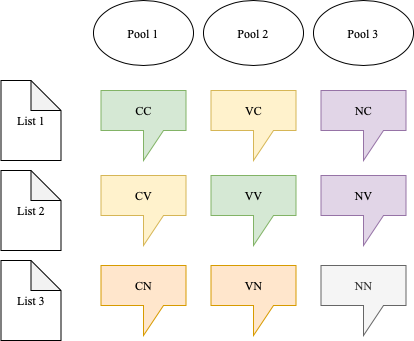

The diagram above was exported from draw.io. Its source (the exported page's mxGraphModel, read from the mxfile embedded in the PNG):
<mxGraphModel dx="786" dy="508" grid="1" gridSize="10" guides="1" tooltips="1" connect="1" arrows="1" fold="1" page="1" pageScale="1" pageWidth="850" pageHeight="1100" math="0" shadow="0">
  <root>
    <mxCell id="0" />
    <mxCell id="1" parent="0" />
    <mxCell id="qfO442cIhlJjAgcOEcFs-1" value="List 3" style="shape=note;whiteSpace=wrap;html=1;backgroundOutline=1;darkOpacity=0.05;fontFamily=Times New Roman;" vertex="1" parent="1">
      <mxGeometry x="167.5" y="370" width="60" height="80" as="geometry" />
    </mxCell>
    <mxCell id="qfO442cIhlJjAgcOEcFs-2" value="List 2" style="shape=note;whiteSpace=wrap;html=1;backgroundOutline=1;darkOpacity=0.05;fontFamily=Times New Roman;" vertex="1" parent="1">
      <mxGeometry x="167.5" y="280" width="60" height="80" as="geometry" />
    </mxCell>
    <mxCell id="qfO442cIhlJjAgcOEcFs-3" value="List 1" style="shape=note;whiteSpace=wrap;html=1;backgroundOutline=1;darkOpacity=0.05;fontFamily=Times New Roman;" vertex="1" parent="1">
      <mxGeometry x="167.5" y="190" width="60" height="80" as="geometry" />
    </mxCell>
    <mxCell id="qfO442cIhlJjAgcOEcFs-4" value="Pool 1" style="ellipse;whiteSpace=wrap;html=1;fontFamily=Times New Roman;" vertex="1" parent="1">
      <mxGeometry x="260" y="110" width="100" height="65" as="geometry" />
    </mxCell>
    <mxCell id="qfO442cIhlJjAgcOEcFs-5" value="Pool 2" style="ellipse;whiteSpace=wrap;html=1;fontFamily=Times New Roman;" vertex="1" parent="1">
      <mxGeometry x="370" y="110" width="100" height="65" as="geometry" />
    </mxCell>
    <mxCell id="qfO442cIhlJjAgcOEcFs-6" value="Pool 3" style="ellipse;whiteSpace=wrap;html=1;fontFamily=Times New Roman;" vertex="1" parent="1">
      <mxGeometry x="480" y="110" width="100" height="65" as="geometry" />
    </mxCell>
    <mxCell id="qfO442cIhlJjAgcOEcFs-7" value="CC" style="shape=callout;whiteSpace=wrap;html=1;perimeter=calloutPerimeter;fontFamily=Times New Roman;fillColor=#d5e8d4;strokeColor=#82b366;" vertex="1" parent="1">
      <mxGeometry x="267.5" y="200" width="85" height="70" as="geometry" />
    </mxCell>
    <mxCell id="qfO442cIhlJjAgcOEcFs-8" value="VC" style="shape=callout;whiteSpace=wrap;html=1;perimeter=calloutPerimeter;fontFamily=Times New Roman;fillColor=#fff2cc;strokeColor=#d6b656;" vertex="1" parent="1">
      <mxGeometry x="377.5" y="200" width="85" height="70" as="geometry" />
    </mxCell>
    <mxCell id="qfO442cIhlJjAgcOEcFs-9" value="VV" style="shape=callout;whiteSpace=wrap;html=1;perimeter=calloutPerimeter;fontFamily=Times New Roman;fillColor=#d5e8d4;strokeColor=#82b366;" vertex="1" parent="1">
      <mxGeometry x="377.5" y="285" width="85" height="70" as="geometry" />
    </mxCell>
    <mxCell id="qfO442cIhlJjAgcOEcFs-10" value="CV" style="shape=callout;whiteSpace=wrap;html=1;perimeter=calloutPerimeter;fontFamily=Times New Roman;fillColor=#fff2cc;strokeColor=#d6b656;" vertex="1" parent="1">
      <mxGeometry x="267.5" y="285" width="85" height="70" as="geometry" />
    </mxCell>
    <mxCell id="qfO442cIhlJjAgcOEcFs-11" value="CN" style="shape=callout;whiteSpace=wrap;html=1;perimeter=calloutPerimeter;fontFamily=Times New Roman;fillColor=#ffe6cc;strokeColor=#d79b00;" vertex="1" parent="1">
      <mxGeometry x="267.5" y="375" width="85" height="70" as="geometry" />
    </mxCell>
    <mxCell id="qfO442cIhlJjAgcOEcFs-12" value="VN" style="shape=callout;whiteSpace=wrap;html=1;perimeter=calloutPerimeter;fontFamily=Times New Roman;fillColor=#ffe6cc;strokeColor=#d79b00;" vertex="1" parent="1">
      <mxGeometry x="377.5" y="375" width="85" height="70" as="geometry" />
    </mxCell>
    <mxCell id="qfO442cIhlJjAgcOEcFs-13" value="NC" style="shape=callout;whiteSpace=wrap;html=1;perimeter=calloutPerimeter;fontFamily=Times New Roman;fillColor=#e1d5e7;strokeColor=#9673a6;" vertex="1" parent="1">
      <mxGeometry x="487.5" y="200" width="85" height="70" as="geometry" />
    </mxCell>
    <mxCell id="qfO442cIhlJjAgcOEcFs-14" value="NV" style="shape=callout;whiteSpace=wrap;html=1;perimeter=calloutPerimeter;fontFamily=Times New Roman;fillColor=#e1d5e7;strokeColor=#9673a6;" vertex="1" parent="1">
      <mxGeometry x="487.5" y="285" width="85" height="70" as="geometry" />
    </mxCell>
    <mxCell id="qfO442cIhlJjAgcOEcFs-15" value="NN" style="shape=callout;whiteSpace=wrap;html=1;perimeter=calloutPerimeter;fontFamily=Times New Roman;fillColor=#f5f5f5;strokeColor=#666666;fontColor=#333333;" vertex="1" parent="1">
      <mxGeometry x="487.5" y="375" width="85" height="70" as="geometry" />
    </mxCell>
  </root>
</mxGraphModel>